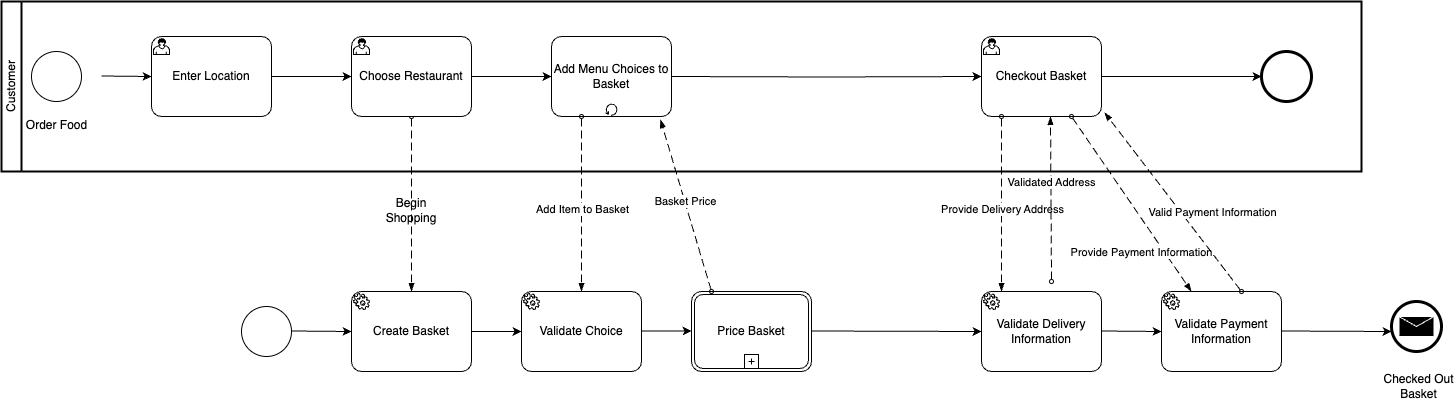

The diagram above was exported from draw.io. Its source (the exported page's mxGraphModel, read from the mxfile embedded in the PNG):
<mxGraphModel dx="1482" dy="907" grid="1" gridSize="10" guides="1" tooltips="1" connect="1" arrows="1" fold="1" page="1" pageScale="1" pageWidth="1169" pageHeight="827" math="0" shadow="0">
  <root>
    <mxCell id="0" />
    <mxCell id="1" parent="0" />
    <mxCell id="e5BOQkyTKUm1kVCU1h8l-1" value="" style="points=[[0.145,0.145,0],[0.5,0,0],[0.855,0.145,0],[1,0.5,0],[0.855,0.855,0],[0.5,1,0],[0.145,0.855,0],[0,0.5,0]];shape=mxgraph.bpmn.event;html=1;verticalLabelPosition=bottom;labelBackgroundColor=#ffffff;verticalAlign=top;align=center;perimeter=ellipsePerimeter;outlineConnect=0;aspect=fixed;outline=standard;symbol=general;" parent="1" vertex="1">
      <mxGeometry x="320" y="495" width="50" height="50" as="geometry" />
    </mxCell>
    <mxCell id="zOWWYS9Vp19foDimRFKk-1" value="Create Basket" style="points=[[0.25,0,0],[0.5,0,0],[0.75,0,0],[1,0.25,0],[1,0.5,0],[1,0.75,0],[0.75,1,0],[0.5,1,0],[0.25,1,0],[0,0.75,0],[0,0.5,0],[0,0.25,0]];shape=mxgraph.bpmn.task;whiteSpace=wrap;rectStyle=rounded;size=10;html=1;container=1;expand=0;collapsible=0;taskMarker=service;" vertex="1" parent="1">
      <mxGeometry x="430" y="480" width="120" height="80" as="geometry" />
    </mxCell>
    <mxCell id="zOWWYS9Vp19foDimRFKk-2" value="Customer" style="swimlane;html=1;startSize=20;fontStyle=0;collapsible=0;horizontal=0;swimlaneLine=1;swimlaneFillColor=#ffffff;strokeWidth=2;whiteSpace=wrap;" vertex="1" parent="1">
      <mxGeometry x="80" y="190" width="1360" height="170" as="geometry" />
    </mxCell>
    <mxCell id="zOWWYS9Vp19foDimRFKk-3" style="edgeStyle=orthogonalEdgeStyle;rounded=0;orthogonalLoop=1;jettySize=auto;html=1;entryX=0;entryY=0.5;entryDx=0;entryDy=0;entryPerimeter=0;" edge="1" parent="zOWWYS9Vp19foDimRFKk-2" target="zOWWYS9Vp19foDimRFKk-11">
      <mxGeometry relative="1" as="geometry">
        <mxPoint x="100" y="74.5" as="sourcePoint" />
        <mxPoint x="180" y="74.5" as="targetPoint" />
      </mxGeometry>
    </mxCell>
    <mxCell id="zOWWYS9Vp19foDimRFKk-8" value="" style="edgeStyle=orthogonalEdgeStyle;rounded=0;orthogonalLoop=1;jettySize=auto;html=1;" edge="1" parent="zOWWYS9Vp19foDimRFKk-2" source="zOWWYS9Vp19foDimRFKk-9">
      <mxGeometry relative="1" as="geometry">
        <mxPoint x="1260" y="75" as="targetPoint" />
      </mxGeometry>
    </mxCell>
    <mxCell id="zOWWYS9Vp19foDimRFKk-9" value="Checkout Basket" style="points=[[0.25,0,0],[0.5,0,0],[0.75,0,0],[1,0.25,0],[1,0.5,0],[1,0.75,0],[0.75,1,0],[0.5,1,0],[0.25,1,0],[0,0.75,0],[0,0.5,0],[0,0.25,0]];shape=mxgraph.bpmn.task;whiteSpace=wrap;rectStyle=rounded;size=10;html=1;container=1;expand=0;collapsible=0;taskMarker=user;" vertex="1" parent="zOWWYS9Vp19foDimRFKk-2">
      <mxGeometry x="980" y="35" width="120" height="80" as="geometry" />
    </mxCell>
    <mxCell id="zOWWYS9Vp19foDimRFKk-22" value="" style="points=[[0.145,0.145,0],[0.5,0,0],[0.855,0.145,0],[1,0.5,0],[0.855,0.855,0],[0.5,1,0],[0.145,0.855,0],[0,0.5,0]];shape=mxgraph.bpmn.event;html=1;verticalLabelPosition=bottom;labelBackgroundColor=#ffffff;verticalAlign=top;align=center;perimeter=ellipsePerimeter;outlineConnect=0;aspect=fixed;outline=end;symbol=terminate2;" vertex="1" parent="zOWWYS9Vp19foDimRFKk-2">
      <mxGeometry x="1260" y="50" width="50" height="50" as="geometry" />
    </mxCell>
    <mxCell id="zOWWYS9Vp19foDimRFKk-24" value="" style="dashed=1;dashPattern=8 4;endArrow=blockThin;endFill=1;startArrow=oval;startFill=0;endSize=6;startSize=4;html=1;rounded=0;entryX=0.5;entryY=0;entryDx=0;entryDy=0;entryPerimeter=0;" edge="1" parent="zOWWYS9Vp19foDimRFKk-2" target="zOWWYS9Vp19foDimRFKk-1">
      <mxGeometry width="160" relative="1" as="geometry">
        <mxPoint x="410" y="115" as="sourcePoint" />
        <mxPoint x="570" y="115" as="targetPoint" />
      </mxGeometry>
    </mxCell>
    <mxCell id="zOWWYS9Vp19foDimRFKk-4" value="" style="points=[[0.145,0.145,0],[0.5,0,0],[0.855,0.145,0],[1,0.5,0],[0.855,0.855,0],[0.5,1,0],[0.145,0.855,0],[0,0.5,0]];shape=mxgraph.bpmn.event;html=1;verticalLabelPosition=bottom;labelBackgroundColor=#ffffff;verticalAlign=top;align=center;perimeter=ellipsePerimeter;outlineConnect=0;aspect=fixed;outline=standard;symbol=general;" vertex="1" parent="1">
      <mxGeometry x="110" y="240" width="50" height="50" as="geometry" />
    </mxCell>
    <mxCell id="zOWWYS9Vp19foDimRFKk-5" value="" style="edgeStyle=orthogonalEdgeStyle;rounded=0;orthogonalLoop=1;jettySize=auto;html=1;" edge="1" parent="1" source="zOWWYS9Vp19foDimRFKk-6">
      <mxGeometry relative="1" as="geometry">
        <mxPoint x="630" y="265" as="targetPoint" />
      </mxGeometry>
    </mxCell>
    <mxCell id="zOWWYS9Vp19foDimRFKk-6" value="Choose Restaurant" style="points=[[0.25,0,0],[0.5,0,0],[0.75,0,0],[1,0.25,0],[1,0.5,0],[1,0.75,0],[0.75,1,0],[0.5,1,0],[0.25,1,0],[0,0.75,0],[0,0.5,0],[0,0.25,0]];shape=mxgraph.bpmn.task;whiteSpace=wrap;rectStyle=rounded;size=10;html=1;container=1;expand=0;collapsible=0;taskMarker=user;" vertex="1" parent="1">
      <mxGeometry x="430" y="225" width="120" height="80" as="geometry" />
    </mxCell>
    <mxCell id="zOWWYS9Vp19foDimRFKk-7" value="" style="edgeStyle=orthogonalEdgeStyle;rounded=0;orthogonalLoop=1;jettySize=auto;html=1;" edge="1" parent="1" target="zOWWYS9Vp19foDimRFKk-9">
      <mxGeometry relative="1" as="geometry">
        <mxPoint x="750" y="265" as="sourcePoint" />
      </mxGeometry>
    </mxCell>
    <mxCell id="zOWWYS9Vp19foDimRFKk-10" value="Add Menu Choices to Basket" style="points=[[0.25,0,0],[0.5,0,0],[0.75,0,0],[1,0.25,0],[1,0.5,0],[1,0.75,0],[0.75,1,0],[0.5,1,0],[0.25,1,0],[0,0.75,0],[0,0.5,0],[0,0.25,0]];shape=mxgraph.bpmn.task;whiteSpace=wrap;rectStyle=rounded;size=10;html=1;container=1;expand=0;collapsible=0;taskMarker=abstract;isLoopStandard=1;" vertex="1" parent="1">
      <mxGeometry x="630" y="225" width="120" height="80" as="geometry" />
    </mxCell>
    <mxCell id="zOWWYS9Vp19foDimRFKk-11" value="Enter Location" style="points=[[0.25,0,0],[0.5,0,0],[0.75,0,0],[1,0.25,0],[1,0.5,0],[1,0.75,0],[0.75,1,0],[0.5,1,0],[0.25,1,0],[0,0.75,0],[0,0.5,0],[0,0.25,0]];shape=mxgraph.bpmn.task;whiteSpace=wrap;rectStyle=rounded;size=10;html=1;container=1;expand=0;collapsible=0;taskMarker=user;" vertex="1" parent="1">
      <mxGeometry x="230" y="225" width="120" height="80" as="geometry" />
    </mxCell>
    <mxCell id="zOWWYS9Vp19foDimRFKk-12" style="edgeStyle=orthogonalEdgeStyle;rounded=0;orthogonalLoop=1;jettySize=auto;html=1;entryX=0;entryY=0.5;entryDx=0;entryDy=0;entryPerimeter=0;" edge="1" parent="1" source="zOWWYS9Vp19foDimRFKk-11" target="zOWWYS9Vp19foDimRFKk-6">
      <mxGeometry relative="1" as="geometry" />
    </mxCell>
    <mxCell id="zOWWYS9Vp19foDimRFKk-14" value="Order Food" style="text;html=1;align=center;verticalAlign=middle;whiteSpace=wrap;rounded=0;" vertex="1" parent="1">
      <mxGeometry x="97.5" y="299" width="75" height="30" as="geometry" />
    </mxCell>
    <mxCell id="zOWWYS9Vp19foDimRFKk-16" value="Validate Choice" style="points=[[0.25,0,0],[0.5,0,0],[0.75,0,0],[1,0.25,0],[1,0.5,0],[1,0.75,0],[0.75,1,0],[0.5,1,0],[0.25,1,0],[0,0.75,0],[0,0.5,0],[0,0.25,0]];shape=mxgraph.bpmn.task;whiteSpace=wrap;rectStyle=rounded;size=10;html=1;container=1;expand=0;collapsible=0;taskMarker=service;" vertex="1" parent="1">
      <mxGeometry x="600" y="480" width="120" height="80" as="geometry" />
    </mxCell>
    <mxCell id="zOWWYS9Vp19foDimRFKk-17" value="Price Basket" style="points=[[0.25,0,0],[0.5,0,0],[0.75,0,0],[1,0.25,0],[1,0.5,0],[1,0.75,0],[0.75,1,0],[0.5,1,0],[0.25,1,0],[0,0.75,0],[0,0.5,0],[0,0.25,0]];shape=mxgraph.bpmn.task;whiteSpace=wrap;rectStyle=rounded;size=10;html=1;container=1;expand=0;collapsible=0;taskMarker=abstract;bpmnShapeType=transaction;isLoopSub=1;" vertex="1" parent="1">
      <mxGeometry x="770" y="480" width="120" height="80" as="geometry" />
    </mxCell>
    <mxCell id="zOWWYS9Vp19foDimRFKk-18" value="Validate Delivery Information" style="points=[[0.25,0,0],[0.5,0,0],[0.75,0,0],[1,0.25,0],[1,0.5,0],[1,0.75,0],[0.75,1,0],[0.5,1,0],[0.25,1,0],[0,0.75,0],[0,0.5,0],[0,0.25,0]];shape=mxgraph.bpmn.task;whiteSpace=wrap;rectStyle=rounded;size=10;html=1;container=1;expand=0;collapsible=0;taskMarker=service;" vertex="1" parent="1">
      <mxGeometry x="1060" y="480" width="120" height="80" as="geometry" />
    </mxCell>
    <mxCell id="zOWWYS9Vp19foDimRFKk-19" value="Validate Payment Information" style="points=[[0.25,0,0],[0.5,0,0],[0.75,0,0],[1,0.25,0],[1,0.5,0],[1,0.75,0],[0.75,1,0],[0.5,1,0],[0.25,1,0],[0,0.75,0],[0,0.5,0],[0,0.25,0]];shape=mxgraph.bpmn.task;whiteSpace=wrap;rectStyle=rounded;size=10;html=1;container=1;expand=0;collapsible=0;taskMarker=service;" vertex="1" parent="1">
      <mxGeometry x="1240" y="480" width="120" height="80" as="geometry" />
    </mxCell>
    <mxCell id="zOWWYS9Vp19foDimRFKk-20" value="" style="points=[[0.145,0.145,0],[0.5,0,0],[0.855,0.145,0],[1,0.5,0],[0.855,0.855,0],[0.5,1,0],[0.145,0.855,0],[0,0.5,0]];shape=mxgraph.bpmn.event;html=1;verticalLabelPosition=bottom;labelBackgroundColor=#ffffff;verticalAlign=top;align=center;perimeter=ellipsePerimeter;outlineConnect=0;aspect=fixed;outline=end;symbol=message;" vertex="1" parent="1">
      <mxGeometry x="1470" y="490" width="50" height="50" as="geometry" />
    </mxCell>
    <mxCell id="zOWWYS9Vp19foDimRFKk-15" value="Checked Out Basket" style="text;html=1;align=center;verticalAlign=middle;whiteSpace=wrap;rounded=0;" vertex="1" parent="1">
      <mxGeometry x="1460" y="560" width="75" height="30" as="geometry" />
    </mxCell>
    <mxCell id="zOWWYS9Vp19foDimRFKk-23" value="" style="dashed=1;dashPattern=8 4;endArrow=blockThin;endFill=1;startArrow=oval;startFill=0;endSize=6;startSize=4;html=1;rounded=0;exitX=0.25;exitY=1;exitDx=0;exitDy=0;exitPerimeter=0;entryX=0.5;entryY=0;entryDx=0;entryDy=0;entryPerimeter=0;" edge="1" parent="1" source="zOWWYS9Vp19foDimRFKk-10" target="zOWWYS9Vp19foDimRFKk-16">
      <mxGeometry width="160" relative="1" as="geometry">
        <mxPoint x="630" y="470" as="sourcePoint" />
        <mxPoint x="790" y="470" as="targetPoint" />
      </mxGeometry>
    </mxCell>
    <mxCell id="zOWWYS9Vp19foDimRFKk-26" value="Add Item to Basket" style="edgeLabel;html=1;align=center;verticalAlign=middle;resizable=0;points=[];" vertex="1" connectable="0" parent="zOWWYS9Vp19foDimRFKk-23">
      <mxGeometry x="0.0514" relative="1" as="geometry">
        <mxPoint as="offset" />
      </mxGeometry>
    </mxCell>
    <mxCell id="zOWWYS9Vp19foDimRFKk-25" value="Begin Shopping" style="text;html=1;align=center;verticalAlign=middle;whiteSpace=wrap;rounded=0;" vertex="1" parent="1">
      <mxGeometry x="460" y="384" width="60" height="30" as="geometry" />
    </mxCell>
    <mxCell id="zOWWYS9Vp19foDimRFKk-31" value="" style="endArrow=classic;html=1;rounded=0;exitX=1;exitY=0.5;exitDx=0;exitDy=0;exitPerimeter=0;entryX=0;entryY=0.5;entryDx=0;entryDy=0;entryPerimeter=0;" edge="1" parent="1" source="zOWWYS9Vp19foDimRFKk-1" target="zOWWYS9Vp19foDimRFKk-16">
      <mxGeometry width="50" height="50" relative="1" as="geometry">
        <mxPoint x="680" y="490" as="sourcePoint" />
        <mxPoint x="730" y="440" as="targetPoint" />
      </mxGeometry>
    </mxCell>
    <mxCell id="zOWWYS9Vp19foDimRFKk-32" value="" style="endArrow=classic;html=1;rounded=0;exitX=1;exitY=0.5;exitDx=0;exitDy=0;exitPerimeter=0;entryX=0;entryY=0.5;entryDx=0;entryDy=0;entryPerimeter=0;" edge="1" parent="1">
      <mxGeometry width="50" height="50" relative="1" as="geometry">
        <mxPoint x="720" y="519.5" as="sourcePoint" />
        <mxPoint x="770" y="519.5" as="targetPoint" />
      </mxGeometry>
    </mxCell>
    <mxCell id="zOWWYS9Vp19foDimRFKk-33" value="" style="endArrow=classic;html=1;rounded=0;exitX=1;exitY=0.5;exitDx=0;exitDy=0;exitPerimeter=0;entryX=0;entryY=0.5;entryDx=0;entryDy=0;entryPerimeter=0;" edge="1" parent="1" target="zOWWYS9Vp19foDimRFKk-18">
      <mxGeometry width="50" height="50" relative="1" as="geometry">
        <mxPoint x="890" y="519.5" as="sourcePoint" />
        <mxPoint x="940" y="519.5" as="targetPoint" />
      </mxGeometry>
    </mxCell>
    <mxCell id="zOWWYS9Vp19foDimRFKk-34" value="" style="dashed=1;dashPattern=8 4;endArrow=blockThin;endFill=1;startArrow=oval;startFill=0;endSize=6;startSize=4;html=1;rounded=0;exitX=0.167;exitY=0;exitDx=0;exitDy=0;exitPerimeter=0;entryX=0.908;entryY=1.038;entryDx=0;entryDy=0;entryPerimeter=0;" edge="1" parent="1" source="zOWWYS9Vp19foDimRFKk-17" target="zOWWYS9Vp19foDimRFKk-10">
      <mxGeometry width="160" relative="1" as="geometry">
        <mxPoint x="670" y="315" as="sourcePoint" />
        <mxPoint x="670" y="490" as="targetPoint" />
      </mxGeometry>
    </mxCell>
    <mxCell id="zOWWYS9Vp19foDimRFKk-35" value="Basket Price" style="edgeLabel;html=1;align=center;verticalAlign=middle;resizable=0;points=[];" vertex="1" connectable="0" parent="zOWWYS9Vp19foDimRFKk-34">
      <mxGeometry x="0.0514" relative="1" as="geometry">
        <mxPoint as="offset" />
      </mxGeometry>
    </mxCell>
    <mxCell id="zOWWYS9Vp19foDimRFKk-36" value="" style="dashed=1;dashPattern=8 4;endArrow=blockThin;endFill=1;startArrow=oval;startFill=0;endSize=6;startSize=4;html=1;rounded=0;exitX=0.25;exitY=1;exitDx=0;exitDy=0;exitPerimeter=0;entryX=0.5;entryY=0;entryDx=0;entryDy=0;entryPerimeter=0;" edge="1" parent="1">
      <mxGeometry width="160" relative="1" as="geometry">
        <mxPoint x="1080" y="305" as="sourcePoint" />
        <mxPoint x="1080" y="480" as="targetPoint" />
      </mxGeometry>
    </mxCell>
    <mxCell id="zOWWYS9Vp19foDimRFKk-37" value="Provide Delivery Address" style="edgeLabel;html=1;align=center;verticalAlign=middle;resizable=0;points=[];" vertex="1" connectable="0" parent="zOWWYS9Vp19foDimRFKk-36">
      <mxGeometry x="0.0514" relative="1" as="geometry">
        <mxPoint as="offset" />
      </mxGeometry>
    </mxCell>
    <mxCell id="zOWWYS9Vp19foDimRFKk-38" value="" style="dashed=1;dashPattern=8 4;endArrow=blockThin;endFill=1;startArrow=oval;startFill=0;endSize=6;startSize=4;html=1;rounded=0;entryX=0.908;entryY=1.038;entryDx=0;entryDy=0;entryPerimeter=0;" edge="1" parent="1">
      <mxGeometry width="160" relative="1" as="geometry">
        <mxPoint x="1130" y="470" as="sourcePoint" />
        <mxPoint x="1129" y="305" as="targetPoint" />
      </mxGeometry>
    </mxCell>
    <mxCell id="zOWWYS9Vp19foDimRFKk-39" value="Validated Address" style="edgeLabel;html=1;align=center;verticalAlign=middle;resizable=0;points=[];" vertex="1" connectable="0" parent="zOWWYS9Vp19foDimRFKk-38">
      <mxGeometry x="0.0514" relative="1" as="geometry">
        <mxPoint y="-13" as="offset" />
      </mxGeometry>
    </mxCell>
    <mxCell id="zOWWYS9Vp19foDimRFKk-40" value="" style="dashed=1;dashPattern=8 4;endArrow=blockThin;endFill=1;startArrow=oval;startFill=0;endSize=6;startSize=4;html=1;rounded=0;exitX=0.75;exitY=1;exitDx=0;exitDy=0;exitPerimeter=0;entryX=0.25;entryY=0;entryDx=0;entryDy=0;entryPerimeter=0;" edge="1" parent="1" source="zOWWYS9Vp19foDimRFKk-9" target="zOWWYS9Vp19foDimRFKk-19">
      <mxGeometry width="160" relative="1" as="geometry">
        <mxPoint x="1180" y="305" as="sourcePoint" />
        <mxPoint x="1180" y="480" as="targetPoint" />
      </mxGeometry>
    </mxCell>
    <mxCell id="zOWWYS9Vp19foDimRFKk-42" value="Provide Payment Information" style="edgeLabel;html=1;align=center;verticalAlign=middle;resizable=0;points=[];" vertex="1" connectable="0" parent="zOWWYS9Vp19foDimRFKk-40">
      <mxGeometry x="0.0306" y="-11" relative="1" as="geometry">
        <mxPoint x="17" y="39" as="offset" />
      </mxGeometry>
    </mxCell>
    <mxCell id="zOWWYS9Vp19foDimRFKk-43" value="" style="dashed=1;dashPattern=8 4;endArrow=blockThin;endFill=1;startArrow=oval;startFill=0;endSize=6;startSize=4;html=1;rounded=0;exitX=0.25;exitY=1;exitDx=0;exitDy=0;exitPerimeter=0;entryX=1.025;entryY=0.95;entryDx=0;entryDy=0;entryPerimeter=0;" edge="1" parent="1" target="zOWWYS9Vp19foDimRFKk-9">
      <mxGeometry width="160" relative="1" as="geometry">
        <mxPoint x="1320" y="480" as="sourcePoint" />
        <mxPoint x="1410" y="655" as="targetPoint" />
      </mxGeometry>
    </mxCell>
    <mxCell id="zOWWYS9Vp19foDimRFKk-44" value="Valid Payment Information" style="edgeLabel;html=1;align=center;verticalAlign=middle;resizable=0;points=[];" vertex="1" connectable="0" parent="zOWWYS9Vp19foDimRFKk-43">
      <mxGeometry x="0.0306" y="-11" relative="1" as="geometry">
        <mxPoint x="32" y="19" as="offset" />
      </mxGeometry>
    </mxCell>
    <mxCell id="zOWWYS9Vp19foDimRFKk-47" value="" style="endArrow=classic;html=1;rounded=0;exitX=1;exitY=0.5;exitDx=0;exitDy=0;exitPerimeter=0;entryX=0;entryY=0.5;entryDx=0;entryDy=0;entryPerimeter=0;" edge="1" parent="1" target="zOWWYS9Vp19foDimRFKk-1">
      <mxGeometry width="50" height="50" relative="1" as="geometry">
        <mxPoint x="370" y="519.5" as="sourcePoint" />
        <mxPoint x="420" y="519.5" as="targetPoint" />
      </mxGeometry>
    </mxCell>
    <mxCell id="zOWWYS9Vp19foDimRFKk-48" value="" style="endArrow=classic;html=1;rounded=0;exitX=1;exitY=0.5;exitDx=0;exitDy=0;exitPerimeter=0;entryX=0;entryY=0.5;entryDx=0;entryDy=0;entryPerimeter=0;" edge="1" parent="1">
      <mxGeometry width="50" height="50" relative="1" as="geometry">
        <mxPoint x="1180" y="519.5" as="sourcePoint" />
        <mxPoint x="1240" y="520" as="targetPoint" />
      </mxGeometry>
    </mxCell>
    <mxCell id="zOWWYS9Vp19foDimRFKk-49" value="" style="endArrow=classic;html=1;rounded=0;exitX=1;exitY=0.5;exitDx=0;exitDy=0;exitPerimeter=0;" edge="1" parent="1">
      <mxGeometry width="50" height="50" relative="1" as="geometry">
        <mxPoint x="1360" y="519.5" as="sourcePoint" />
        <mxPoint x="1470" y="520" as="targetPoint" />
      </mxGeometry>
    </mxCell>
  </root>
</mxGraphModel>